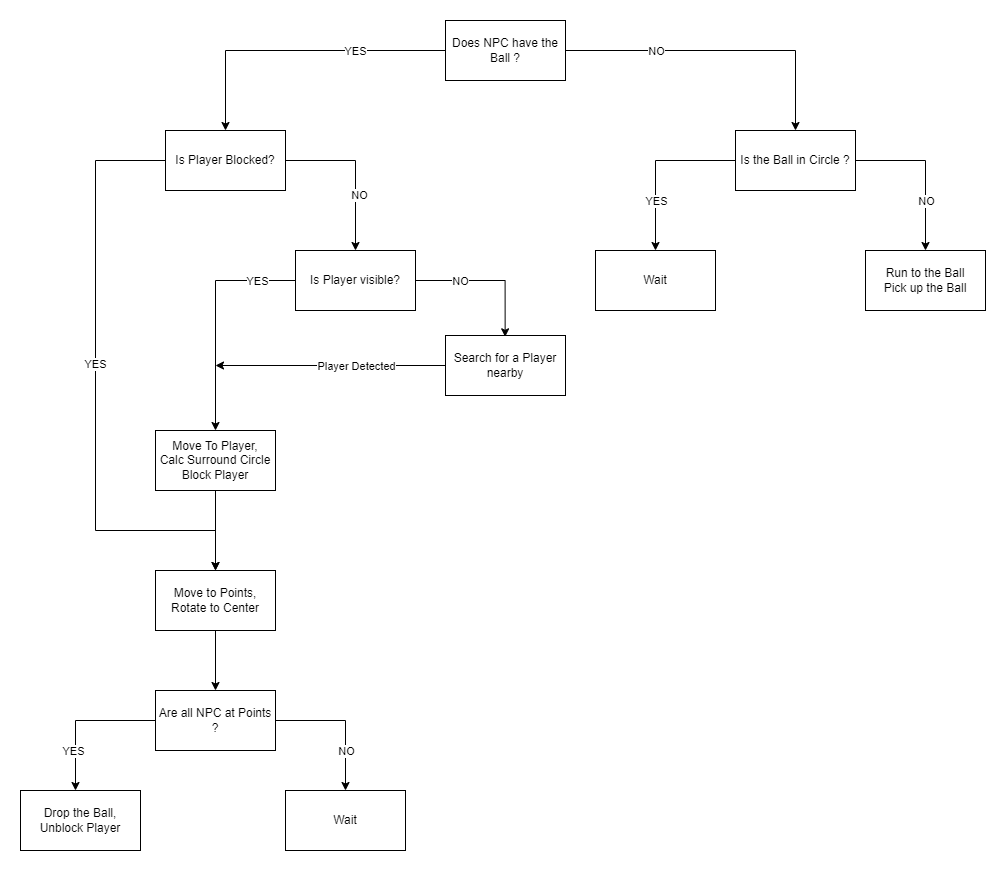

The diagram above was exported from draw.io. Its source (the exported page's mxGraphModel, read from the mxfile embedded in the PNG):
<mxGraphModel dx="1422" dy="857" grid="1" gridSize="10" guides="1" tooltips="1" connect="1" arrows="1" fold="1" page="1" pageScale="1" pageWidth="1100" pageHeight="850" math="0" shadow="0">
  <root>
    <mxCell id="0" />
    <mxCell id="1" parent="0" />
    <mxCell id="GKBvs-Ll634B1JLtv7O0-2" style="edgeStyle=orthogonalEdgeStyle;rounded=0;orthogonalLoop=1;jettySize=auto;html=1;entryX=0.5;entryY=0;entryDx=0;entryDy=0;" parent="1" source="GKBvs-Ll634B1JLtv7O0-1" target="GKBvs-Ll634B1JLtv7O0-32" edge="1">
      <mxGeometry relative="1" as="geometry">
        <mxPoint x="385" y="140" as="targetPoint" />
      </mxGeometry>
    </mxCell>
    <mxCell id="GKBvs-Ll634B1JLtv7O0-5" value="YES" style="edgeLabel;html=1;align=center;verticalAlign=middle;resizable=0;points=[];" parent="GKBvs-Ll634B1JLtv7O0-2" vertex="1" connectable="0">
      <mxGeometry x="0.2235" y="-3" relative="1" as="geometry">
        <mxPoint x="93" y="3" as="offset" />
      </mxGeometry>
    </mxCell>
    <mxCell id="GKBvs-Ll634B1JLtv7O0-4" style="edgeStyle=orthogonalEdgeStyle;rounded=0;orthogonalLoop=1;jettySize=auto;html=1;" parent="1" source="GKBvs-Ll634B1JLtv7O0-1" target="GKBvs-Ll634B1JLtv7O0-11" edge="1">
      <mxGeometry relative="1" as="geometry">
        <mxPoint x="655" y="140" as="targetPoint" />
      </mxGeometry>
    </mxCell>
    <mxCell id="GKBvs-Ll634B1JLtv7O0-6" value="NO" style="edgeLabel;html=1;align=center;verticalAlign=middle;resizable=0;points=[];" parent="GKBvs-Ll634B1JLtv7O0-4" vertex="1" connectable="0">
      <mxGeometry x="0.3" y="3" relative="1" as="geometry">
        <mxPoint x="-112" y="3" as="offset" />
      </mxGeometry>
    </mxCell>
    <mxCell id="GKBvs-Ll634B1JLtv7O0-1" value="Does NPC have the Ball ?" style="rounded=0;whiteSpace=wrap;html=1;sketch=0;glass=0;" parent="1" vertex="1">
      <mxGeometry x="495" y="20" width="120" height="60" as="geometry" />
    </mxCell>
    <mxCell id="GKBvs-Ll634B1JLtv7O0-23" style="edgeStyle=orthogonalEdgeStyle;rounded=0;orthogonalLoop=1;jettySize=auto;html=1;entryX=0.5;entryY=0;entryDx=0;entryDy=0;" parent="1" target="GKBvs-Ll634B1JLtv7O0-24" edge="1">
      <mxGeometry relative="1" as="geometry">
        <mxPoint x="265" y="680" as="targetPoint" />
        <mxPoint x="265" y="630" as="sourcePoint" />
      </mxGeometry>
    </mxCell>
    <mxCell id="GKBvs-Ll634B1JLtv7O0-7" value="&lt;div&gt;Run to the Ball&lt;/div&gt;&lt;div&gt;Pick up the Ball&lt;/div&gt;" style="rounded=0;whiteSpace=wrap;html=1;" parent="1" vertex="1">
      <mxGeometry x="915" y="250" width="120" height="60" as="geometry" />
    </mxCell>
    <mxCell id="GKBvs-Ll634B1JLtv7O0-11" value="Is the Ball in Circle ?" style="rounded=0;whiteSpace=wrap;html=1;" parent="1" vertex="1">
      <mxGeometry x="785" y="130" width="120" height="60" as="geometry" />
    </mxCell>
    <mxCell id="GKBvs-Ll634B1JLtv7O0-12" style="edgeStyle=orthogonalEdgeStyle;rounded=0;orthogonalLoop=1;jettySize=auto;html=1;" parent="1" edge="1">
      <mxGeometry relative="1" as="geometry">
        <mxPoint x="705" y="250" as="targetPoint" />
        <mxPoint x="785" y="160" as="sourcePoint" />
      </mxGeometry>
    </mxCell>
    <mxCell id="GKBvs-Ll634B1JLtv7O0-13" value="YES" style="edgeLabel;html=1;align=center;verticalAlign=middle;resizable=0;points=[];" parent="GKBvs-Ll634B1JLtv7O0-12" vertex="1" connectable="0">
      <mxGeometry x="0.2235" y="-3" relative="1" as="geometry">
        <mxPoint x="3" y="16" as="offset" />
      </mxGeometry>
    </mxCell>
    <mxCell id="GKBvs-Ll634B1JLtv7O0-14" style="edgeStyle=orthogonalEdgeStyle;rounded=0;orthogonalLoop=1;jettySize=auto;html=1;" parent="1" edge="1">
      <mxGeometry relative="1" as="geometry">
        <mxPoint x="975" y="250" as="targetPoint" />
        <mxPoint x="905" y="160" as="sourcePoint" />
      </mxGeometry>
    </mxCell>
    <mxCell id="GKBvs-Ll634B1JLtv7O0-15" value="NO" style="edgeLabel;html=1;align=center;verticalAlign=middle;resizable=0;points=[];" parent="GKBvs-Ll634B1JLtv7O0-14" vertex="1" connectable="0">
      <mxGeometry x="0.3" y="3" relative="1" as="geometry">
        <mxPoint x="-3" y="6" as="offset" />
      </mxGeometry>
    </mxCell>
    <mxCell id="GKBvs-Ll634B1JLtv7O0-16" value="Wait" style="rounded=0;whiteSpace=wrap;html=1;" parent="1" vertex="1">
      <mxGeometry x="645" y="250" width="120" height="60" as="geometry" />
    </mxCell>
    <mxCell id="GKBvs-Ll634B1JLtv7O0-24" value="Are all NPC at Points ?" style="rounded=0;whiteSpace=wrap;html=1;" parent="1" vertex="1">
      <mxGeometry x="205" y="690" width="120" height="60" as="geometry" />
    </mxCell>
    <mxCell id="GKBvs-Ll634B1JLtv7O0-26" value="Wait" style="rounded=0;whiteSpace=wrap;html=1;" parent="1" vertex="1">
      <mxGeometry x="335" y="790" width="120" height="60" as="geometry" />
    </mxCell>
    <mxCell id="GKBvs-Ll634B1JLtv7O0-27" value="Drop the Ball, Unblock Player" style="rounded=0;whiteSpace=wrap;html=1;" parent="1" vertex="1">
      <mxGeometry x="70" y="790" width="120" height="60" as="geometry" />
    </mxCell>
    <mxCell id="GKBvs-Ll634B1JLtv7O0-28" style="edgeStyle=orthogonalEdgeStyle;rounded=0;orthogonalLoop=1;jettySize=auto;html=1;" parent="1" edge="1">
      <mxGeometry relative="1" as="geometry">
        <mxPoint x="125" y="790" as="targetPoint" />
        <mxPoint x="205" y="720" as="sourcePoint" />
      </mxGeometry>
    </mxCell>
    <mxCell id="GKBvs-Ll634B1JLtv7O0-29" value="YES" style="edgeLabel;html=1;align=center;verticalAlign=middle;resizable=0;points=[];" parent="GKBvs-Ll634B1JLtv7O0-28" vertex="1" connectable="0">
      <mxGeometry x="0.2235" y="-3" relative="1" as="geometry">
        <mxPoint y="18" as="offset" />
      </mxGeometry>
    </mxCell>
    <mxCell id="GKBvs-Ll634B1JLtv7O0-30" style="edgeStyle=orthogonalEdgeStyle;rounded=0;orthogonalLoop=1;jettySize=auto;html=1;" parent="1" edge="1">
      <mxGeometry relative="1" as="geometry">
        <mxPoint x="395" y="790" as="targetPoint" />
        <mxPoint x="325" y="720" as="sourcePoint" />
      </mxGeometry>
    </mxCell>
    <mxCell id="GKBvs-Ll634B1JLtv7O0-31" value="NO" style="edgeLabel;html=1;align=center;verticalAlign=middle;resizable=0;points=[];" parent="GKBvs-Ll634B1JLtv7O0-30" vertex="1" connectable="0">
      <mxGeometry x="0.3" y="3" relative="1" as="geometry">
        <mxPoint x="-3" y="9" as="offset" />
      </mxGeometry>
    </mxCell>
    <mxCell id="GKBvs-Ll634B1JLtv7O0-32" value="Is Player Blocked?" style="rounded=0;whiteSpace=wrap;html=1;" parent="1" vertex="1">
      <mxGeometry x="215" y="130" width="120" height="60" as="geometry" />
    </mxCell>
    <mxCell id="GKBvs-Ll634B1JLtv7O0-40" style="edgeStyle=orthogonalEdgeStyle;rounded=0;orthogonalLoop=1;jettySize=auto;html=1;entryX=0.5;entryY=0;entryDx=0;entryDy=0;" parent="1" source="GKBvs-Ll634B1JLtv7O0-34" target="GKBvs-Ll634B1JLtv7O0-35" edge="1">
      <mxGeometry relative="1" as="geometry" />
    </mxCell>
    <mxCell id="GKBvs-Ll634B1JLtv7O0-34" value="Move To Player,&lt;br&gt;Calc Surround Circle&lt;br&gt;Block Player" style="rounded=0;whiteSpace=wrap;html=1;" parent="1" vertex="1">
      <mxGeometry x="205" y="430" width="120" height="60" as="geometry" />
    </mxCell>
    <mxCell id="GKBvs-Ll634B1JLtv7O0-35" value="Move to Points, Rotate to Center" style="rounded=0;whiteSpace=wrap;html=1;" parent="1" vertex="1">
      <mxGeometry x="205" y="570" width="120" height="60" as="geometry" />
    </mxCell>
    <mxCell id="GKBvs-Ll634B1JLtv7O0-36" style="edgeStyle=orthogonalEdgeStyle;rounded=0;orthogonalLoop=1;jettySize=auto;html=1;entryX=0.5;entryY=0;entryDx=0;entryDy=0;" parent="1" target="GKBvs-Ll634B1JLtv7O0-35" edge="1">
      <mxGeometry relative="1" as="geometry">
        <mxPoint x="135" y="250" as="targetPoint" />
        <mxPoint x="215" y="160" as="sourcePoint" />
        <Array as="points">
          <mxPoint x="145" y="160" />
          <mxPoint x="145" y="530" />
          <mxPoint x="265" y="530" />
        </Array>
      </mxGeometry>
    </mxCell>
    <mxCell id="tD6ex1gzBIHuXku1g3iR-17" value="YES" style="edgeLabel;html=1;align=center;verticalAlign=middle;resizable=0;points=[];" parent="GKBvs-Ll634B1JLtv7O0-36" vertex="1" connectable="0">
      <mxGeometry x="-0.0895" y="-1" relative="1" as="geometry">
        <mxPoint as="offset" />
      </mxGeometry>
    </mxCell>
    <mxCell id="GKBvs-Ll634B1JLtv7O0-38" style="edgeStyle=orthogonalEdgeStyle;rounded=0;orthogonalLoop=1;jettySize=auto;html=1;" parent="1" edge="1">
      <mxGeometry relative="1" as="geometry">
        <mxPoint x="405" y="250" as="targetPoint" />
        <mxPoint x="335" y="160" as="sourcePoint" />
      </mxGeometry>
    </mxCell>
    <mxCell id="GKBvs-Ll634B1JLtv7O0-39" value="NO" style="edgeLabel;html=1;align=center;verticalAlign=middle;resizable=0;points=[];" parent="GKBvs-Ll634B1JLtv7O0-38" vertex="1" connectable="0">
      <mxGeometry x="0.3" y="3" relative="1" as="geometry">
        <mxPoint as="offset" />
      </mxGeometry>
    </mxCell>
    <mxCell id="tD6ex1gzBIHuXku1g3iR-9" style="edgeStyle=orthogonalEdgeStyle;rounded=0;orthogonalLoop=1;jettySize=auto;html=1;exitX=0;exitY=0.5;exitDx=0;exitDy=0;entryX=0.5;entryY=0;entryDx=0;entryDy=0;" parent="1" source="tD6ex1gzBIHuXku1g3iR-8" target="GKBvs-Ll634B1JLtv7O0-34" edge="1">
      <mxGeometry relative="1" as="geometry">
        <mxPoint x="265" y="350" as="targetPoint" />
      </mxGeometry>
    </mxCell>
    <mxCell id="tD6ex1gzBIHuXku1g3iR-10" value="YES" style="edgeLabel;html=1;align=center;verticalAlign=middle;resizable=0;points=[];" parent="tD6ex1gzBIHuXku1g3iR-9" vertex="1" connectable="0">
      <mxGeometry x="-0.32" y="-2" relative="1" as="geometry">
        <mxPoint x="39" y="2" as="offset" />
      </mxGeometry>
    </mxCell>
    <mxCell id="tD6ex1gzBIHuXku1g3iR-11" style="edgeStyle=orthogonalEdgeStyle;rounded=0;orthogonalLoop=1;jettySize=auto;html=1;entryX=0.497;entryY=0.022;entryDx=0;entryDy=0;entryPerimeter=0;" parent="1" source="tD6ex1gzBIHuXku1g3iR-8" edge="1" target="tD6ex1gzBIHuXku1g3iR-14">
      <mxGeometry relative="1" as="geometry">
        <mxPoint x="555" y="340" as="targetPoint" />
        <Array as="points">
          <mxPoint x="555" y="280" />
        </Array>
      </mxGeometry>
    </mxCell>
    <mxCell id="tD6ex1gzBIHuXku1g3iR-13" value="NO" style="edgeLabel;html=1;align=center;verticalAlign=middle;resizable=0;points=[];" parent="tD6ex1gzBIHuXku1g3iR-11" vertex="1" connectable="0">
      <mxGeometry x="-0.2667" relative="1" as="geometry">
        <mxPoint x="-10" as="offset" />
      </mxGeometry>
    </mxCell>
    <mxCell id="tD6ex1gzBIHuXku1g3iR-8" value="Is Player visible?" style="rounded=0;whiteSpace=wrap;html=1;" parent="1" vertex="1">
      <mxGeometry x="345" y="250" width="120" height="60" as="geometry" />
    </mxCell>
    <mxCell id="tD6ex1gzBIHuXku1g3iR-15" style="edgeStyle=orthogonalEdgeStyle;rounded=0;orthogonalLoop=1;jettySize=auto;html=1;" parent="1" source="tD6ex1gzBIHuXku1g3iR-14" edge="1">
      <mxGeometry relative="1" as="geometry">
        <mxPoint x="265" y="365" as="targetPoint" />
      </mxGeometry>
    </mxCell>
    <mxCell id="tD6ex1gzBIHuXku1g3iR-16" value="Player Detected" style="edgeLabel;html=1;align=center;verticalAlign=middle;resizable=0;points=[];" parent="tD6ex1gzBIHuXku1g3iR-15" vertex="1" connectable="0">
      <mxGeometry x="-0.2261" y="-3" relative="1" as="geometry">
        <mxPoint x="-1" y="3" as="offset" />
      </mxGeometry>
    </mxCell>
    <mxCell id="tD6ex1gzBIHuXku1g3iR-14" value="Search for a Player nearby" style="rounded=0;whiteSpace=wrap;html=1;" parent="1" vertex="1">
      <mxGeometry x="495" y="335" width="120" height="60" as="geometry" />
    </mxCell>
  </root>
</mxGraphModel>